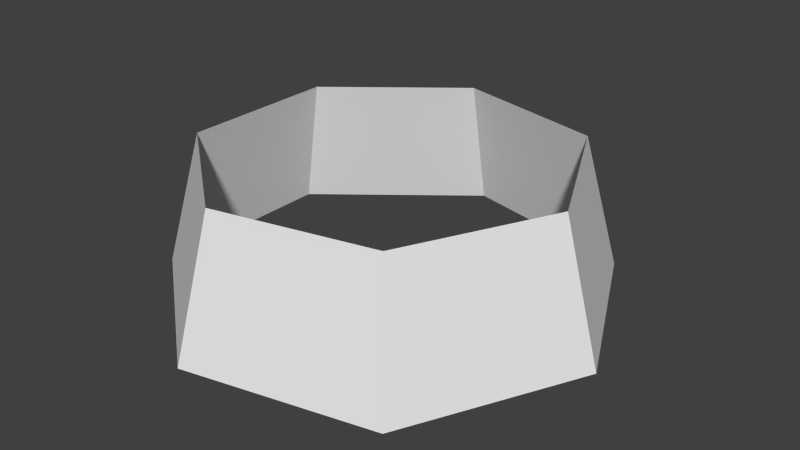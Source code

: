 # Source: trampoline_collider.blend  (saved by Blender 2.74.0; exported with 4.5.12 LTS)
import bpy
from mathutils import Matrix  # noqa: F401  (used for matrix-valued properties, if any)

bpy.ops.wm.read_factory_settings(use_empty=True)
scene = bpy.context.scene
scene.name = 'Scene'

# ---- collections
col_collection_1 = bpy.data.collections.new('Collection 1'); scene.collection.children.link(col_collection_1)

# ---- materials (node trees are filled in below, after node groups)
mat_woodenboardmaterial = bpy.data.materials.new('Woodenboardmaterial')
mat_woodenboardmaterial.alpha_threshold = 0.0
mat_woodenboardmaterial.use_transparent_shadow = False
mat_woodenboardmaterial.roughness = 0.5

# ---- material node trees

# ---- world
world_world = bpy.data.worlds.new('World'); scene.world = world_world
world_world.color = (0.05088, 0.05088, 0.05088)
world_world.use_sun_shadow = False
world_world.sun_shadow_jitter_overblur = 0.0
world_world.cycles.sampling_method = 'MANUAL'
world_world.cycles.sample_map_resolution = 256

# ---- meshes
me_torus_000 = bpy.data.meshes.new('Torus.000')
me_torus_000.from_pydata([(1.49, 0.0, 0.0), (1.801, -1.371e-08, -1.116), (0.929, 1.165, 0.0), (1.123, 1.408, -1.116), (-0.3316, 1.453, 0.0), (-0.4008, 1.756, -1.116), (-1.342, 0.6465, 0.0), (-1.623, 0.7814, -1.116), (-1.342, -0.6465, 0.0), (-1.623, -0.7814, -1.116), (-0.3316, -1.453, 0.0), (-0.4008, -1.756, -1.116), (0.929, -1.165, 0.0), (1.123, -1.408, -1.116)], [], [(0, 1, 3, 2), (3, 5, 4, 2), (5, 7, 6, 4), (7, 9, 8, 6), (9, 11, 10, 8), (11, 13, 12, 10), (13, 1, 0, 12)])
me_torus_000.materials.append(mat_woodenboardmaterial)
me_torus_000.use_remesh_preserve_volume = False
me_torus_000.use_remesh_preserve_attributes = False
me_torus_000.use_mirror_vertex_groups = False
me_torus_000.update()

# ---- objects
ob_collider = bpy.data.objects.new('Collider', me_torus_000)

# ---- transforms, parenting, visibility, modifiers, constraints
ob_collider.location = (0.0, 0.0, 1.121)
ob_collider.lineart.crease_threshold = 0.0

# ---- collection membership
col_collection_1.objects.link(ob_collider)

# ---- scene / render settings (as saved in the file)
scene.frame_start = 1; scene.frame_end = 250; scene.frame_set(1)
scene.render.engine = 'BLENDER_EEVEE_NEXT'
scene.render.resolution_percentage = 50
scene.render.dither_intensity = 0.0
scene.cycles.use_denoising = False
scene.cycles.samples = 10
scene.cycles.sampling_pattern = 'TABULATED_SOBOL'
scene.cycles.light_sampling_threshold = 0.0
scene.cycles.use_adaptive_sampling = False
scene.cycles.use_light_tree = False
scene.cycles.blur_glossy = 0.0
scene.cycles.pixel_filter_type = 'GAUSSIAN'
scene.cycles.sample_clamp_indirect = 0.0
scene.view_settings.view_transform = 'Standard'
bpy.context.view_layer.update()

# ---- added for rendering (the .blend has no active camera and no usable light): camera, sun
cam_auto = bpy.data.cameras.new('AutoCamera')
cam_auto.lens = 50.0
cam_auto.sensor_width = 36.0
cam_auto.clip_end = 1000.0
ob_auto_camera = bpy.data.objects.new('AutoCamera', cam_auto)
scene.collection.objects.link(ob_auto_camera)
ob_auto_camera.location = (4.74281, -5.58436, 4.28577)
ob_auto_camera.rotation_euler = (1.09748, -7.21219e-08, 0.694738)
scene.camera = ob_auto_camera
light_auto_sun = bpy.data.lights.new('AutoSun', 'SUN')
light_auto_sun.energy = 3.0
light_auto_sun.angle = 0.0523599
ob_auto_sun = bpy.data.objects.new('AutoSun', light_auto_sun)
scene.collection.objects.link(ob_auto_sun)
ob_auto_sun.rotation_euler = (0.872665, 0.174533, 0.523599)
bpy.context.view_layer.update()
